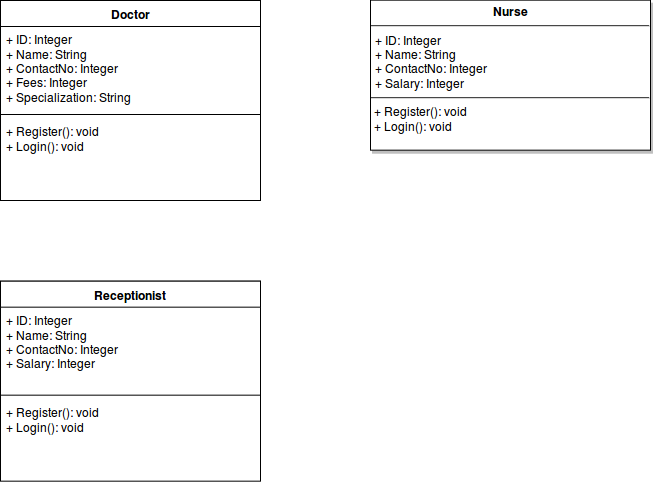

The diagram above was exported from draw.io. Its source (the exported page's mxGraphModel, read from the mxfile embedded in the PNG):
<mxGraphModel dx="1365" dy="714" grid="1" gridSize="10" guides="1" tooltips="1" connect="1" arrows="1" fold="1" page="1" pageScale="1" pageWidth="850" pageHeight="1100" background="#ffffff" math="0" shadow="0">
  <root>
    <mxCell id="0" />
    <mxCell id="1" parent="0" />
    <mxCell id="114" value="Receptionist" style="swimlane;html=1;fontStyle=1;align=center;verticalAlign=top;childLayout=stackLayout;horizontal=1;startSize=26;horizontalStack=0;resizeParent=1;resizeLast=0;collapsible=1;marginBottom=0;swimlaneFillColor=#ffffff;rounded=0;glass=0;strokeWidth=1;" parent="1" vertex="1">
      <mxGeometry x="80" y="803.666748046875" width="260" height="200" as="geometry" />
    </mxCell>
    <mxCell id="115" value="&lt;div&gt;+ ID: Integer&lt;div&gt;+ Name: String&lt;/div&gt;&lt;div&gt;+ ContactNo: Integer&lt;/div&gt;&lt;/div&gt;&lt;div&gt;+ Salary: Integer&lt;/div&gt;" style="text;html=1;strokeColor=none;fillColor=none;align=left;verticalAlign=top;spacingLeft=4;spacingRight=4;whiteSpace=wrap;overflow=hidden;rotatable=0;points=[[0,0.5],[1,0.5]];portConstraint=eastwest;" parent="114" vertex="1">
      <mxGeometry y="26" width="260" height="84" as="geometry" />
    </mxCell>
    <mxCell id="116" value="" style="line;html=1;strokeWidth=1;fillColor=none;align=left;verticalAlign=middle;spacingTop=-1;spacingLeft=3;spacingRight=3;rotatable=0;labelPosition=right;points=[];portConstraint=eastwest;" parent="114" vertex="1">
      <mxGeometry y="110" width="260" height="8" as="geometry" />
    </mxCell>
    <mxCell id="117" value="&lt;div&gt;+ Register(): void&lt;/div&gt;+ Login(): void&lt;div&gt;&lt;br&gt;&lt;/div&gt;" style="text;html=1;strokeColor=none;fillColor=none;align=left;verticalAlign=top;spacingLeft=4;spacingRight=4;whiteSpace=wrap;overflow=hidden;rotatable=0;points=[[0,0.5],[1,0.5]];portConstraint=eastwest;" parent="114" vertex="1">
      <mxGeometry y="118" width="260" height="82" as="geometry" />
    </mxCell>
    <mxCell id="123" value="Doctor" style="swimlane;html=1;fontStyle=1;align=center;verticalAlign=top;childLayout=stackLayout;horizontal=1;startSize=26;horizontalStack=0;resizeParent=1;resizeLast=0;collapsible=1;marginBottom=0;swimlaneFillColor=#ffffff;rounded=0;glass=0;strokeWidth=1;" parent="1" vertex="1">
      <mxGeometry x="80" y="523" width="260" height="200" as="geometry" />
    </mxCell>
    <mxCell id="124" value="+ ID: Integer&lt;div&gt;+ Name: String&lt;/div&gt;&lt;div&gt;+ ContactNo: Integer&lt;/div&gt;&lt;div&gt;+ Fees: Integer&lt;/div&gt;&lt;div&gt;+ Specialization: String&lt;/div&gt;" style="text;html=1;strokeColor=none;fillColor=none;align=left;verticalAlign=top;spacingLeft=4;spacingRight=4;whiteSpace=wrap;overflow=hidden;rotatable=0;points=[[0,0.5],[1,0.5]];portConstraint=eastwest;" parent="123" vertex="1">
      <mxGeometry y="26" width="260" height="84" as="geometry" />
    </mxCell>
    <mxCell id="125" value="" style="line;html=1;strokeWidth=1;fillColor=none;align=left;verticalAlign=middle;spacingTop=-1;spacingLeft=3;spacingRight=3;rotatable=0;labelPosition=right;points=[];portConstraint=eastwest;" parent="123" vertex="1">
      <mxGeometry y="110" width="260" height="8" as="geometry" />
    </mxCell>
    <mxCell id="126" value="&lt;div&gt;+ Register(): void&lt;/div&gt;+ Login(): void&lt;br&gt;&lt;div&gt;&lt;br&gt;&lt;/div&gt;" style="text;html=1;strokeColor=none;fillColor=none;align=left;verticalAlign=top;spacingLeft=4;spacingRight=4;whiteSpace=wrap;overflow=hidden;rotatable=0;points=[[0,0.5],[1,0.5]];portConstraint=eastwest;" parent="123" vertex="1">
      <mxGeometry y="118" width="260" height="82" as="geometry" />
    </mxCell>
    <mxCell id="127" value="&lt;p style=&quot;margin: 0px ; margin-top: 4px ; text-align: center&quot;&gt;&lt;b&gt;Nurse&lt;/b&gt;&lt;/p&gt;&lt;hr&gt;&lt;p style=&quot;margin: 0px ; margin-left: 4px&quot;&gt;+ ID: Integer&lt;br&gt;+ Name: String&lt;br&gt;+ ContactNo: Integer&lt;br&gt;+ Salary: Integer&lt;/p&gt;&lt;hr&gt;&lt;div&gt;&amp;nbsp;+ Register(): void&lt;/div&gt;&lt;span&gt;&amp;nbsp;+ Login(): void&lt;/span&gt;&lt;br&gt;" style="shadow=1;fillColor=#FFFFFF;gradientColor=none;verticalAlign=top;align=left;overflow=fill;fontSize=12;fontFamily=Helvetica;html=1" parent="1" vertex="1">
      <mxGeometry x="450" y="522.6666259765625" width="280" height="150" as="geometry" />
    </mxCell>
  </root>
</mxGraphModel>